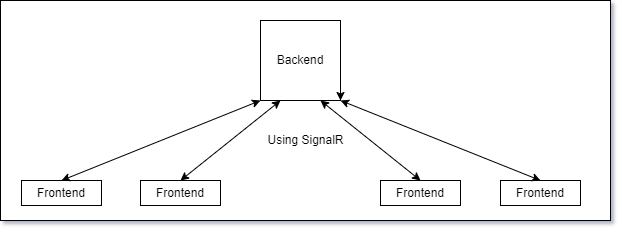

The diagram above was exported from draw.io. Its source (the exported page's mxGraphModel, read from the mxfile embedded in the PNG):
<mxGraphModel dx="1103" dy="582" grid="1" gridSize="10" guides="1" tooltips="1" connect="1" arrows="1" fold="1" page="1" pageScale="1" pageWidth="850" pageHeight="1100" math="0" shadow="1">
  <root>
    <mxCell id="0" />
    <mxCell id="1" parent="0" />
    <mxCell id="re4eVBRTV_A65Q5oZ02X-24" value="" style="rounded=0;whiteSpace=wrap;html=1;sketch=0;" vertex="1" parent="1">
      <mxGeometry x="140" y="420" width="610" height="220" as="geometry" />
    </mxCell>
    <mxCell id="re4eVBRTV_A65Q5oZ02X-1" value="Backend" style="whiteSpace=wrap;html=1;aspect=fixed;" vertex="1" parent="1">
      <mxGeometry x="400" y="440" width="80" height="80" as="geometry" />
    </mxCell>
    <mxCell id="re4eVBRTV_A65Q5oZ02X-4" value="Frontend" style="rounded=0;whiteSpace=wrap;html=1;" vertex="1" parent="1">
      <mxGeometry x="161" y="600" width="80" height="25" as="geometry" />
    </mxCell>
    <mxCell id="re4eVBRTV_A65Q5oZ02X-5" value="Frontend" style="rounded=0;whiteSpace=wrap;html=1;" vertex="1" parent="1">
      <mxGeometry x="280" y="600" width="80" height="25" as="geometry" />
    </mxCell>
    <mxCell id="re4eVBRTV_A65Q5oZ02X-6" value="Frontend" style="rounded=0;whiteSpace=wrap;html=1;" vertex="1" parent="1">
      <mxGeometry x="520" y="600" width="80" height="25" as="geometry" />
    </mxCell>
    <mxCell id="re4eVBRTV_A65Q5oZ02X-7" value="Frontend" style="rounded=0;whiteSpace=wrap;html=1;" vertex="1" parent="1">
      <mxGeometry x="640" y="600" width="80" height="25" as="geometry" />
    </mxCell>
    <mxCell id="re4eVBRTV_A65Q5oZ02X-14" style="edgeStyle=orthogonalEdgeStyle;rounded=0;orthogonalLoop=1;jettySize=auto;html=1;exitX=1;exitY=0.75;exitDx=0;exitDy=0;entryX=1;entryY=1;entryDx=0;entryDy=0;" edge="1" parent="1" source="re4eVBRTV_A65Q5oZ02X-1" target="re4eVBRTV_A65Q5oZ02X-1">
      <mxGeometry relative="1" as="geometry" />
    </mxCell>
    <mxCell id="re4eVBRTV_A65Q5oZ02X-16" value="" style="endArrow=classic;startArrow=classic;html=1;rounded=0;exitX=0.5;exitY=0;exitDx=0;exitDy=0;entryX=0;entryY=1;entryDx=0;entryDy=0;" edge="1" parent="1" source="re4eVBRTV_A65Q5oZ02X-4" target="re4eVBRTV_A65Q5oZ02X-1">
      <mxGeometry width="50" height="50" relative="1" as="geometry">
        <mxPoint x="210" y="590" as="sourcePoint" />
        <mxPoint x="260" y="540" as="targetPoint" />
      </mxGeometry>
    </mxCell>
    <mxCell id="re4eVBRTV_A65Q5oZ02X-17" value="" style="endArrow=classic;startArrow=classic;html=1;rounded=0;exitX=0.5;exitY=0;exitDx=0;exitDy=0;entryX=0.25;entryY=1;entryDx=0;entryDy=0;" edge="1" parent="1" source="re4eVBRTV_A65Q5oZ02X-5" target="re4eVBRTV_A65Q5oZ02X-1">
      <mxGeometry width="50" height="50" relative="1" as="geometry">
        <mxPoint x="320" y="600" as="sourcePoint" />
        <mxPoint x="370" y="550" as="targetPoint" />
      </mxGeometry>
    </mxCell>
    <mxCell id="re4eVBRTV_A65Q5oZ02X-18" value="" style="endArrow=classic;startArrow=classic;html=1;rounded=0;exitX=0.5;exitY=0;exitDx=0;exitDy=0;entryX=0.75;entryY=1;entryDx=0;entryDy=0;" edge="1" parent="1" source="re4eVBRTV_A65Q5oZ02X-6" target="re4eVBRTV_A65Q5oZ02X-1">
      <mxGeometry width="50" height="50" relative="1" as="geometry">
        <mxPoint x="520" y="590" as="sourcePoint" />
        <mxPoint x="570" y="540" as="targetPoint" />
      </mxGeometry>
    </mxCell>
    <mxCell id="re4eVBRTV_A65Q5oZ02X-19" value="" style="endArrow=classic;startArrow=classic;html=1;rounded=0;exitX=0.5;exitY=0;exitDx=0;exitDy=0;entryX=1;entryY=1;entryDx=0;entryDy=0;" edge="1" parent="1" source="re4eVBRTV_A65Q5oZ02X-7" target="re4eVBRTV_A65Q5oZ02X-1">
      <mxGeometry width="50" height="50" relative="1" as="geometry">
        <mxPoint x="660" y="590" as="sourcePoint" />
        <mxPoint x="710" y="540" as="targetPoint" />
      </mxGeometry>
    </mxCell>
    <mxCell id="re4eVBRTV_A65Q5oZ02X-20" value="Using SignalR&lt;br&gt;" style="text;html=1;align=center;verticalAlign=middle;resizable=0;points=[];autosize=1;strokeColor=none;fillColor=none;" vertex="1" parent="1">
      <mxGeometry x="400" y="550" width="90" height="20" as="geometry" />
    </mxCell>
  </root>
</mxGraphModel>